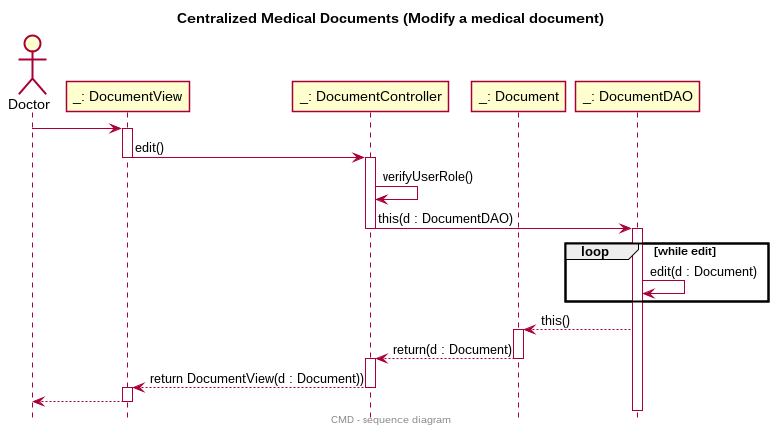

The diagram above was rendered by PlantUML. Its source (embedded in the PNG):
@startuml
skinparam monochrome  false
skinparam shadowing   false
hide footbox
hide empty members
title Centralized Medical Documents (Modify a medical document)
center footer CMD - sequence diagram

actor "Doctor" as D
participant "_: DocumentView" as DV
participant "_: DocumentController" as DC
participant "_: Document" as DO
participant "_: DocumentDAO" as DD

D -> DV:

activate DV
DV -> DC:edit()
deactivate DV

activate DC
DC -> DC:verifyUserRole()
DC -> DD :this(d : DocumentDAO)
deactivate DC

activate DD
loop while edit
    DD -> DD : edit(d : Document)
end

DD --> DO:this()
activate DO
DO --> DC: return(d : Document)
deactivate DO
activate DC

DC --> DV: return DocumentView(d : Document))
deactivate DC
activate DV


DV --> D
deactivate DV

@enduml